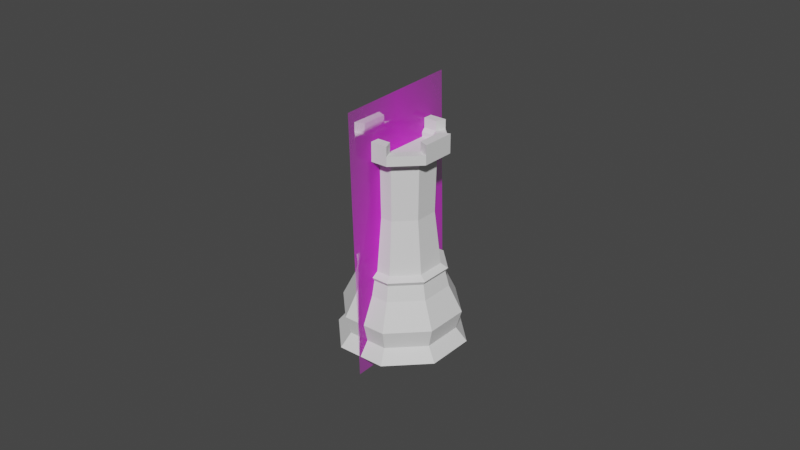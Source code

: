 # Source: Rook.blend  (saved by Blender 2.90.8; exported with 4.5.12 LTS)
import bpy
from mathutils import Matrix  # noqa: F401  (used for matrix-valued properties, if any)

bpy.ops.wm.read_factory_settings(use_empty=True)
scene = bpy.context.scene
scene.name = 'Scene'

# ---- collections
col_collection = bpy.data.collections.new('Collection'); scene.collection.children.link(col_collection)

# ---- images (referenced by path relative to the original .blend; pixels are not part of the script)
import os
ASSET_DIR = os.environ.get("B2B_ASSET_DIR", "")  # directory of the original .blend (textures are referenced by path, not embedded)
HERE = os.path.dirname(os.path.abspath(__file__))  # packed textures are extracted next to this script under _unpacked/

def load_image(name, relpath, width, height, colorspace="sRGB"):
    """Load a texture the original file referenced (path relative to the .blend, or extracted next to this script)."""
    p = next((c for c in (os.path.join(HERE, relpath), os.path.join(ASSET_DIR, relpath)) if relpath and os.path.exists(c)), "")
    if p:
        img = bpy.data.images.load(p, check_existing=True)
        img.name = name
    else:  # same state as the original file: an image datablock whose file is absent (Cycles renders it pink)
        img = bpy.data.images.new(name, width, height)
        img.source = "FILE"
        img.filepath = "//" + (relpath or name)
    img.colorspace_settings.name = colorspace
    return img
img_staunton_rook_png = load_image('Staunton Rook.png', 'Staunton Rook.png', 1024, 1024, 'sRGB')

# ---- materials (node trees are filled in below, after node groups)
mat_staunton_bishop = bpy.data.materials.new('Staunton Bishop')
mat_staunton_bishop.surface_render_method = 'BLENDED'
mat_staunton_bishop.blend_method = 'BLEND'
mat_staunton_bishop.use_transparent_shadow = False

# ---- material node trees
mat_staunton_bishop.use_nodes = True; mat_staunton_bishop.node_tree.nodes.clear()
_N = mat_staunton_bishop.node_tree.nodes; _L = mat_staunton_bishop.node_tree.links
n0 = _N.new('ShaderNodeOutputMaterial'); n0.name = 'Material Output'; n0.location = (300, 300)
n1 = _N.new('ShaderNodeTexImage'); n1.name = 'Image Texture'; n1.location = (-200, 300)
n1.image = img_staunton_rook_png
n1.extension = 'CLIP'
n2 = _N.new('ShaderNodeBsdfPrincipled'); n2.name = 'Principled BSDF'; n2.location = (0, 300)
n2.distribution = 'GGX'
n2.subsurface_method = 'BURLEY'
n2.inputs[3].default_value = 1.45
n2.inputs[27].default_value = (0.0, 0.0, 0.0, 1.0)
n2.inputs[28].default_value = 1.0
_L.new(n1.outputs[0], n2.inputs[0])
_L.new(n1.outputs[1], n2.inputs[4])
_L.new(n2.outputs[0], n0.inputs[0])
n0.is_active_output = True

# ---- world
world_world = bpy.data.worlds.new('World'); scene.world = world_world
world_world.use_nodes = True; world_world.node_tree.nodes.clear()
_N = world_world.node_tree.nodes; _L = world_world.node_tree.links
n0 = _N.new('ShaderNodeOutputWorld'); n0.name = 'World Output'; n0.location = (300, 300)
n1 = _N.new('ShaderNodeBackground'); n1.name = 'Background'; n1.location = (10, 300)
n1.inputs[0].default_value = (0.05088, 0.05088, 0.05088, 1.0)
_L.new(n1.outputs[0], n0.inputs[0])
n0.is_active_output = True
world_world.color = (0.5985, 0.1402, 0.05088)
world_world.use_sun_shadow = False
world_world.sun_shadow_jitter_overblur = 0.0

# ---- meshes
me_rook = bpy.data.meshes.new('Rook')
me_rook.from_pydata([(-0.005456, 0.01317, 0.02765), (0.005456, 0.01317, 0.02765), (0.01317, 0.005456, 0.02765), (0.01317, -0.005456, 0.02765), (0.005456, -0.01317, 0.02765), (-0.005456, -0.01317, 0.02765), (-0.01317, -0.005456, 0.02765), (-0.01317, 0.005456, 0.02765), (-0.006571, 0.01586, 0.007554), (0.006571, 0.01586, 0.007554), (0.01586, 0.006571, 0.007554), (0.01586, -0.006571, 0.007554), (0.006571, -0.01586, 0.007554), (-0.006571, -0.01586, 0.007554), (-0.01586, -0.006571, 0.007554), (-0.01586, 0.006571, 0.007554), (-0.005608, 0.01354, 0.02175), (-0.007196, 0.01737, 0.01346), (0.007196, 0.01737, 0.01346), (0.005608, 0.01354, 0.02175), (0.01737, 0.007196, 0.01346), (0.01354, 0.005608, 0.02175), (0.01737, -0.007196, 0.01346), (0.01354, -0.005608, 0.02175), (0.007196, -0.01737, 0.01346), (0.005608, -0.01354, 0.02175), (-0.007196, -0.01737, 0.01346), (-0.005608, -0.01354, 0.02175), (-0.01737, -0.007196, 0.01346), (-0.01354, -0.005608, 0.02175), (-0.01737, 0.007196, 0.01346), (-0.01354, 0.005608, 0.02175), (0.007868, 0.019, 0.003359), (0.019, 0.007868, 0.003359), (0.019, -0.007868, 0.003359), (0.007868, -0.019, 0.003359), (-0.007868, -0.019, 0.003359), (-0.019, -0.007868, 0.003359), (-0.019, 0.007868, 0.003359), (-0.007868, 0.019, 0.003359), (-0.004747, 0.01146, 0.0), (0.004747, 0.01146, 0.0), (0.01146, 0.004747, 0.0), (0.01146, -0.004747, 0.0), (0.004747, -0.01146, 0.0), (-0.004747, -0.01146, 0.0), (-0.01146, -0.004747, 0.0), (-0.01146, 0.004747, 0.0), (0.004588, 0.01108, 0.02896), (-0.004588, 0.01108, 0.02896), (0.01108, 0.004588, 0.02896), (0.01108, -0.004588, 0.02896), (0.004588, -0.01108, 0.02896), (-0.004588, -0.01108, 0.02896), (-0.01108, -0.004588, 0.02896), (-0.01108, 0.004588, 0.02896), (0.004317, 0.01042, 0.06366), (-0.004317, 0.01042, 0.06366), (0.01042, 0.004317, 0.06366), (0.01042, -0.004317, 0.06366), (0.004317, -0.01042, 0.06366), (-0.004317, -0.01042, 0.06366), (-0.01042, -0.004317, 0.06366), (-0.01042, 0.004317, 0.06366), (0.005411, 0.01306, 0.06433), (-0.005411, 0.01306, 0.06433), (0.01306, 0.005411, 0.06433), (0.01306, -0.005411, 0.06433), (0.005411, -0.01306, 0.06433), (-0.005411, -0.01306, 0.06433), (-0.01306, -0.005411, 0.06433), (-0.01306, 0.005411, 0.06433), (0.003794, 0.00916, 0.06614), (-0.003794, 0.00916, 0.06614), (0.00916, 0.003794, 0.06614), (0.00916, -0.003794, 0.06614), (0.003794, -0.00916, 0.06614), (-0.003794, -0.00916, 0.06614), (-0.00916, -0.003794, 0.06614), (-0.00916, 0.003794, 0.06614), (-0.009548, 0.003955, 0.06228), (-0.003955, 0.009548, 0.06228), (-0.003955, -0.009548, 0.06228), (-0.009548, -0.003955, 0.06228), (0.009548, -0.003955, 0.06228), (0.003955, -0.009548, 0.06228), (0.003955, 0.009548, 0.06228), (0.009548, 0.003955, 0.06228), (0.005411, 0.01306, 0.06728), (-0.005411, 0.01306, 0.06728), (0.01306, 0.005411, 0.06728), (0.01306, -0.005411, 0.06728), (0.005411, -0.01306, 0.06728), (-0.005411, -0.01306, 0.06728), (-0.01306, -0.005411, 0.06728), (-0.01306, 0.005411, 0.06728), (0.005411, 0.01306, 0.07028), (-0.005411, 0.01306, 0.07028), (0.01306, -0.005411, 0.07028), (0.01306, 0.005411, 0.07028), (-0.005411, -0.01306, 0.07028), (0.005411, -0.01306, 0.07028), (-0.01306, 0.005411, 0.07028), (-0.01306, -0.005411, 0.07028), (0.0042, 0.01014, 0.07028), (-0.0042, 0.01014, 0.07028), (0.01014, -0.0042, 0.07028), (0.01014, 0.0042, 0.07028), (-0.0042, -0.01014, 0.07028), (0.0042, -0.01014, 0.07028), (-0.01014, 0.0042, 0.07028), (-0.01014, -0.0042, 0.07028), (0.0042, 0.01014, 0.06728), (-0.0042, 0.01014, 0.06728), (0.01014, 0.0042, 0.06728), (0.01014, -0.0042, 0.06728), (0.0042, -0.01014, 0.06728), (-0.0042, -0.01014, 0.06728), (-0.01014, -0.0042, 0.06728), (-0.01014, 0.0042, 0.06728), (0.003794, 0.00916, 0.0647), (-0.003794, 0.00916, 0.0647), (0.00916, 0.003794, 0.0647), (0.00916, -0.003794, 0.0647), (0.003794, -0.00916, 0.0647), (-0.003794, -0.00916, 0.0647), (-0.00916, -0.003794, 0.0647), (-0.00916, 0.003794, 0.0647), (-0.005153, 0.01244, 0.02644), (0.005153, 0.01244, 0.02644), (0.01244, 0.005153, 0.02644), (0.01244, -0.005153, 0.02644), (0.005153, -0.01244, 0.02644), (-0.005153, -0.01244, 0.02644), (-0.01244, -0.005153, 0.02644), (-0.01244, 0.005153, 0.02644), (-0.003802, 0.00918, 0.04562), (-0.00918, -0.003802, 0.04562), (0.003802, -0.00918, 0.04562), (0.00918, 0.003802, 0.04562), (-0.00918, 0.003802, 0.04562), (-0.003802, -0.00918, 0.04562), (0.00918, -0.003802, 0.04562), (0.003802, 0.00918, 0.04562)], [], [(4, 3, 51, 52), (135, 128, 16, 31), (134, 6, 7, 135), (133, 5, 6, 134), (132, 4, 5, 133), (131, 3, 4, 132), (130, 2, 3, 131), (129, 1, 2, 130), (128, 0, 1, 129), (39, 8, 9, 32), (32, 9, 10, 33), (33, 10, 11, 34), (34, 11, 12, 35), (35, 12, 13, 36), (36, 13, 14, 37), (37, 14, 15, 38), (38, 15, 8, 39), (38, 39, 40, 47), (37, 38, 47, 46), (36, 37, 46, 45), (35, 36, 45, 44), (34, 35, 44, 43), (33, 34, 43, 42), (32, 33, 42, 41), (39, 32, 41, 40), (40, 41, 42, 43, 44, 45, 46, 47), (30, 17, 8, 15), (16, 17, 30, 31), (28, 30, 15, 14), (31, 30, 28, 29), (26, 28, 14, 13), (29, 28, 26, 27), (24, 26, 13, 12), (27, 26, 24, 25), (22, 24, 12, 11), (25, 24, 22, 23), (20, 22, 11, 10), (23, 22, 20, 21), (18, 20, 10, 9), (21, 20, 18, 19), (8, 17, 18, 9), (19, 18, 17, 16), (81, 80, 63, 57), (2, 1, 48, 50), (7, 6, 54, 55), (5, 4, 52, 53), (3, 2, 50, 51), (1, 0, 49, 48), (0, 7, 55, 49), (6, 5, 53, 54), (59, 58, 66, 67), (83, 82, 61, 62), (85, 84, 59, 60), (87, 86, 56, 58), (80, 83, 62, 63), (82, 85, 60, 61), (84, 87, 58, 59), (86, 81, 57, 56), (56, 57, 65, 64), (57, 63, 71, 65), (62, 61, 69, 70), (60, 59, 67, 68), (58, 56, 64, 66), (63, 62, 70, 71), (61, 60, 68, 69), (71, 70, 94, 95), (72, 73, 121, 120), (69, 68, 92, 93), (67, 66, 90, 91), (64, 65, 89, 88), (65, 71, 95, 89), (70, 69, 93, 94), (68, 67, 91, 92), (66, 64, 88, 90), (143, 136, 81, 86), (142, 139, 87, 84), (141, 138, 85, 82), (140, 137, 83, 80), (139, 143, 86, 87), (138, 142, 84, 85), (137, 141, 82, 83), (136, 140, 80, 81), (115, 91, 98, 106), (112, 114, 90, 88), (95, 94, 103, 102), (115, 116, 92, 91), (90, 114, 107, 99), (117, 118, 94, 93), (114, 115, 106, 107), (119, 113, 89, 95), (105, 104, 96, 97), (107, 106, 98, 99), (109, 108, 100, 101), (111, 110, 102, 103), (116, 117, 108, 109), (92, 116, 109, 101), (88, 89, 97, 96), (117, 93, 100, 108), (118, 119, 110, 111), (94, 118, 111, 103), (91, 90, 99, 98), (113, 112, 104, 105), (119, 95, 102, 110), (89, 113, 105, 97), (93, 92, 101, 100), (112, 88, 96, 104), (73, 72, 112, 113), (72, 74, 114, 112), (74, 75, 115, 114), (75, 76, 116, 115), (76, 77, 117, 116), (77, 78, 118, 117), (78, 79, 119, 118), (79, 73, 113, 119), (120, 121, 127, 126, 125, 124, 123, 122), (73, 79, 127, 121), (78, 77, 125, 126), (76, 75, 123, 124), (74, 72, 120, 122), (79, 78, 126, 127), (77, 76, 124, 125), (75, 74, 122, 123), (16, 128, 129, 19), (19, 129, 130, 21), (21, 130, 131, 23), (23, 131, 132, 25), (25, 132, 133, 27), (27, 133, 134, 29), (29, 134, 135, 31), (7, 0, 128, 135), (49, 55, 140, 136), (54, 53, 141, 137), (52, 51, 142, 138), (50, 48, 143, 139), (55, 54, 137, 140), (53, 52, 138, 141), (51, 50, 139, 142), (48, 49, 136, 143)])
_uv = me_rook.uv_layers.new(name='UVMap')
_uv.uv.foreach_set('vector', [0.5, 0.9631, 0.625, 0.9631, 0.625, 1.0, 0.5, 1.0, 0.125, 0.9255, -0.001395, 0.9255, 0.0001967, 0.8148, 0.125, 0.8148, 0.25, 0.9255, 0.25, 0.9631, 0.125, 0.9631, 0.125, 0.9255, 0.375, 0.9255, 0.375, 0.9631, 0.25, 0.9631, 0.25, 0.9255, 0.5, 0.9255, 0.5, 0.9631, 0.375, 0.9631, 0.375, 0.9255, 0.625, 0.9255, 0.625, 0.9631, 0.5, 0.9631, 0.5, 0.9255, 0.75, 0.9255, 0.75, 0.9631, 0.625, 0.9631, 0.625, 0.9255, 0.875, 0.9255, 0.875, 0.9631, 0.75, 0.9631, 0.75, 0.9255, 1.001, 0.9255, 1.002, 0.9631, 0.875, 0.9631, 0.875, 0.9255, 0.9995, 0.624, 1.0, 0.704, 0.875, 0.704, 0.875, 0.624, 0.875, 0.624, 0.875, 0.704, 0.75, 0.704, 0.75, 0.624, 0.75, 0.624, 0.75, 0.704, 0.625, 0.704, 0.625, 0.624, 0.625, 0.624, 0.625, 0.704, 0.5, 0.704, 0.5, 0.624, 0.5, 0.624, 0.5, 0.704, 0.375, 0.704, 0.375, 0.624, 0.375, 0.624, 0.375, 0.704, 0.25, 0.704, 0.25, 0.624, 0.25, 0.624, 0.25, 0.704, 0.125, 0.704, 0.125, 0.624, 0.125, 0.624, 0.125, 0.704, 0.0, 0.704, 0.0004818, 0.624, 0.125, 0.624, 0.0004818, 0.624, 0.75, 0.4655, 0.5976, 0.4024, 0.25, 0.624, 0.125, 0.624, 0.5976, 0.4024, 0.5345, 0.25, 0.375, 0.624, 0.25, 0.624, 0.5345, 0.25, 0.5976, 0.09764, 0.5, 0.624, 0.375, 0.624, 0.5976, 0.09764, 0.75, 0.03453, 0.625, 0.624, 0.5, 0.624, 0.75, 0.03453, 0.9024, 0.09764, 0.75, 0.624, 0.625, 0.624, 0.9024, 0.09764, 0.9655, 0.25, 0.875, 0.624, 0.75, 0.624, 0.9655, 0.25, 0.9024, 0.4024, 0.9995, 0.624, 0.875, 0.624, 0.9024, 0.4024, 0.75, 0.4655, 0.75, 0.4655, 0.9024, 0.4024, 0.9655, 0.25, 0.9024, 0.09764, 0.75, 0.03453, 0.5976, 0.09764, 0.5345, 0.25, 0.5976, 0.4024, 0.125, 0.7641, 0.0002352, 0.7641, 0.0, 0.704, 0.125, 0.704, 0.0001967, 0.8148, 0.0002352, 0.7641, 0.125, 0.7641, 0.125, 0.8148, 0.25, 0.7641, 0.125, 0.7641, 0.125, 0.704, 0.25, 0.704, 0.125, 0.8148, 0.125, 0.7641, 0.25, 0.7641, 0.25, 0.8148, 0.375, 0.7641, 0.25, 0.7641, 0.25, 0.704, 0.375, 0.704, 0.25, 0.8148, 0.25, 0.7641, 0.375, 0.7641, 0.375, 0.8148, 0.5, 0.7641, 0.375, 0.7641, 0.375, 0.704, 0.5, 0.704, 0.375, 0.8148, 0.375, 0.7641, 0.5, 0.7641, 0.5, 0.8148, 0.625, 0.7641, 0.5, 0.7641, 0.5, 0.704, 0.625, 0.704, 0.5, 0.8148, 0.5, 0.7641, 0.625, 0.7641, 0.625, 0.8148, 0.75, 0.7641, 0.625, 0.7641, 0.625, 0.704, 0.75, 0.704, 0.625, 0.8148, 0.625, 0.7641, 0.75, 0.7641, 0.75, 0.8148, 0.875, 0.7641, 0.75, 0.7641, 0.75, 0.704, 0.875, 0.704, 0.75, 0.8148, 0.75, 0.7641, 0.875, 0.7641, 0.875, 0.8148, 1.0, 0.704, 0.9998, 0.7641, 0.875, 0.7641, 0.875, 0.704, 0.875, 0.8148, 0.875, 0.7641, 0.9998, 0.7641, 0.9998, 0.8148, 0.001907, 1.0, 0.125, 1.0, 0.125, 1.0, 0.0, 1.0, 0.75, 0.9631, 0.875, 0.9631, 0.875, 1.0, 0.75, 1.0, 0.125, 0.9631, 0.25, 0.9631, 0.25, 1.0, 0.125, 1.0, 0.375, 0.9631, 0.5, 0.9631, 0.5, 1.0, 0.375, 1.0, 0.625, 0.9631, 0.75, 0.9631, 0.75, 1.0, 0.625, 1.0, 0.875, 0.9631, 1.002, 0.9631, 1.0, 1.0, 0.875, 1.0, -0.00212, 0.9631, 0.125, 0.9631, 0.125, 1.0, 0.0, 1.0, 0.25, 0.9631, 0.375, 0.9631, 0.375, 1.0, 0.25, 1.0, 0.625, 1.0, 0.75, 1.0, 0.75, 1.0, 0.625, 1.0, 0.25, 1.0, 0.375, 1.0, 0.375, 1.0, 0.25, 1.0, 0.5, 1.0, 0.625, 1.0, 0.625, 1.0, 0.5, 1.0, 0.75, 1.0, 0.875, 1.0, 0.875, 1.0, 0.75, 1.0, 0.125, 1.0, 0.25, 1.0, 0.25, 1.0, 0.125, 1.0, 0.375, 1.0, 0.5, 1.0, 0.5, 1.0, 0.375, 1.0, 0.625, 1.0, 0.75, 1.0, 0.75, 1.0, 0.625, 1.0, 0.875, 1.0, 0.9981, 1.0, 1.0, 1.0, 0.875, 1.0, 0.875, 1.0, 1.0, 1.0, 1.0, 1.0, 0.875, 1.0, 0.0, 1.0, 0.125, 1.0, 0.125, 1.0, 0.0, 1.0, 0.25, 1.0, 0.375, 1.0, 0.375, 1.0, 0.25, 1.0, 0.5, 1.0, 0.625, 1.0, 0.625, 1.0, 0.5, 1.0, 0.75, 1.0, 0.875, 1.0, 0.875, 1.0, 0.75, 1.0, 0.125, 1.0, 0.25, 1.0, 0.25, 1.0, 0.125, 1.0, 0.375, 1.0, 0.5, 1.0, 0.5, 1.0, 0.375, 1.0, 0.125, 1.0, 0.25, 1.0, 0.25, 1.0, 0.125, 1.0, 0.6486, 1.0, 0.2264, 1.0, 0.2264, 1.0, 0.6486, 1.0, 0.375, 1.0, 0.5, 1.0, 0.5, 1.0, 0.375, 1.0, 0.625, 1.0, 0.75, 1.0, 0.75, 1.0, 0.625, 1.0, 0.875, 1.0, 1.0, 1.0, 1.0, 1.0, 0.875, 1.0, 0.0, 1.0, 0.125, 1.0, 0.125, 1.0, 0.0, 1.0, 0.25, 1.0, 0.375, 1.0, 0.375, 1.0, 0.25, 1.0, 0.5, 1.0, 0.625, 1.0, 0.625, 1.0, 0.5, 1.0, 0.75, 1.0, 0.875, 1.0, 0.875, 1.0, 0.75, 1.0, 0.875, 1.0, 0.9922, 1.0, 0.9981, 1.0, 0.875, 1.0, 0.625, 1.0, 0.75, 1.0, 0.75, 1.0, 0.625, 1.0, 0.375, 1.0, 0.5, 1.0, 0.5, 1.0, 0.375, 1.0, 0.125, 1.0, 0.25, 1.0, 0.25, 1.0, 0.125, 1.0, 0.75, 1.0, 0.875, 1.0, 0.875, 1.0, 0.75, 1.0, 0.5, 1.0, 0.625, 1.0, 0.625, 1.0, 0.5, 1.0, 0.25, 1.0, 0.375, 1.0, 0.375, 1.0, 0.25, 1.0, 0.007765, 1.0, 0.125, 1.0, 0.125, 1.0, 0.001907, 1.0, 0.5985, 1.0, 0.625, 1.0, 0.625, 1.0, 0.5985, 1.0, 0.6945, 1.0, 0.6965, 1.0, 0.75, 1.0, 0.875, 1.0, 0.125, 1.0, 0.25, 1.0, 0.25, 1.0, 0.125, 1.0, 0.5985, 1.0, 0.4917, 1.0, 0.5, 1.0, 0.625, 1.0, 0.75, 1.0, 0.6965, 1.0, 0.6965, 1.0, 0.75, 1.0, 0.3833, 1.0, 0.2765, 1.0, 0.25, 1.0, 0.375, 1.0, 0.6965, 1.0, 0.5985, 1.0, 0.5985, 1.0, 0.6965, 1.0, 0.1785, 1.0, 0.1805, 1.0, 0.0, 1.0, 0.125, 1.0, 0.1805, 1.0, 0.6945, 1.0, 0.875, 1.0, 0.0, 1.0, 0.6965, 1.0, 0.5985, 1.0, 0.625, 1.0, 0.75, 1.0, 0.4917, 1.0, 0.3833, 1.0, 0.375, 1.0, 0.5, 1.0, 0.2765, 1.0, 0.1785, 1.0, 0.125, 1.0, 0.25, 1.0, 0.4917, 1.0, 0.3833, 1.0, 0.3833, 1.0, 0.4917, 1.0, 0.5, 1.0, 0.4917, 1.0, 0.4917, 1.0, 0.5, 1.0, 0.875, 1.0, 1.0, 1.0, 1.0, 1.0, 0.875, 1.0, 0.3833, 1.0, 0.375, 1.0, 0.375, 1.0, 0.3833, 1.0, 0.2765, 1.0, 0.1785, 1.0, 0.1785, 1.0, 0.2765, 1.0, 0.25, 1.0, 0.2765, 1.0, 0.2765, 1.0, 0.25, 1.0, 0.625, 1.0, 0.75, 1.0, 0.75, 1.0, 0.625, 1.0, 0.1805, 1.0, 0.6945, 1.0, 0.6945, 1.0, 0.1805, 1.0, 0.1785, 1.0, 0.125, 1.0, 0.125, 1.0, 0.1785, 1.0, 0.0, 1.0, 0.1805, 1.0, 0.1805, 1.0, 0.0, 1.0, 0.375, 1.0, 0.5, 1.0, 0.5, 1.0, 0.375, 1.0, 0.6945, 1.0, 0.875, 1.0, 0.875, 1.0, 0.6945, 1.0, 0.2264, 1.0, 0.6486, 1.0, 0.6945, 1.0, 0.1805, 1.0, 0.6486, 1.0, 0.6738, 1.0, 0.6965, 1.0, 0.6945, 1.0, 0.6738, 1.0, 0.5884, 1.0, 0.5985, 1.0, 0.6965, 1.0, 0.5884, 1.0, 0.4886, 1.0, 0.4917, 1.0, 0.5985, 1.0, 0.4886, 1.0, 0.3864, 1.0, 0.3833, 1.0, 0.4917, 1.0, 0.3864, 1.0, 0.2866, 1.0, 0.2765, 1.0, 0.3833, 1.0, 0.2866, 1.0, 0.2012, 1.0, 0.1785, 1.0, 0.2765, 1.0, 0.2012, 1.0, 0.2264, 1.0, 0.1805, 1.0, 0.1785, 1.0, 0.6486, 1.0, 0.2264, 1.0, 0.2012, 1.0, 0.2866, 1.0, 0.3864, 1.0, 0.4886, 1.0, 0.5884, 1.0, 0.6738, 1.0, 0.2264, 1.0, 0.2012, 1.0, 0.2012, 1.0, 0.2264, 1.0, 0.2866, 1.0, 0.3864, 1.0, 0.3864, 1.0, 0.2866, 1.0, 0.4886, 1.0, 0.5884, 1.0, 0.5884, 1.0, 0.4886, 1.0, 0.6738, 1.0, 0.6486, 1.0, 0.6486, 1.0, 0.6738, 1.0, 0.2012, 1.0, 0.2866, 1.0, 0.2866, 1.0, 0.2012, 1.0, 0.3864, 1.0, 0.4886, 1.0, 0.4886, 1.0, 0.3864, 1.0, 0.5884, 1.0, 0.6738, 1.0, 0.6738, 1.0, 0.5884, 1.0, 0.9998, 0.8148, 1.001, 0.9255, 0.875, 0.9255, 0.875, 0.8148, 0.875, 0.8148, 0.875, 0.9255, 0.75, 0.9255, 0.75, 0.8148, 0.75, 0.8148, 0.75, 0.9255, 0.625, 0.9255, 0.625, 0.8148, 0.625, 0.8148, 0.625, 0.9255, 0.5, 0.9255, 0.5, 0.8148, 0.5, 0.8148, 0.5, 0.9255, 0.375, 0.9255, 0.375, 0.8148, 0.375, 0.8148, 0.375, 0.9255, 0.25, 0.9255, 0.25, 0.8148, 0.25, 0.8148, 0.25, 0.9255, 0.125, 0.9255, 0.125, 0.8148, 0.125, 0.9631, -0.00212, 0.9631, -0.001395, 0.9255, 0.125, 0.9255, 0.0, 1.0, 0.125, 1.0, 0.125, 1.0, 0.007765, 1.0, 0.25, 1.0, 0.375, 1.0, 0.375, 1.0, 0.25, 1.0, 0.5, 1.0, 0.625, 1.0, 0.625, 1.0, 0.5, 1.0, 0.75, 1.0, 0.875, 1.0, 0.875, 1.0, 0.75, 1.0, 0.125, 1.0, 0.25, 1.0, 0.25, 1.0, 0.125, 1.0, 0.375, 1.0, 0.5, 1.0, 0.5, 1.0, 0.375, 1.0, 0.625, 1.0, 0.75, 1.0, 0.75, 1.0, 0.625, 1.0, 0.875, 1.0, 1.0, 1.0, 0.9922, 1.0, 0.875, 1.0])
me_rook.use_remesh_fix_poles = True
me_rook.use_remesh_preserve_attributes = False
me_rook.use_mirror_vertex_groups = False
me_rook.update()
me_staunton_bishop_001 = bpy.data.meshes.new('Staunton Bishop.001')
me_staunton_bishop_001.from_pydata([(2.713e-09, 0.02001, -0.002062), (9.637e-10, -0.02001, -0.002062), (-9.637e-10, 0.02001, 0.08205), (-2.713e-09, -0.02001, 0.08205)], [], [(0, 1, 3, 2)])
_uv = me_staunton_bishop_001.uv_layers.new(name='UVMap')
_uv.uv.foreach_set('vector', [0.0, 0.0, 1.0, 0.0, 1.0, 1.0, 0.0, 1.0])
me_staunton_bishop_001.materials.append(mat_staunton_bishop)
me_staunton_bishop_001.use_remesh_fix_poles = True
me_staunton_bishop_001.use_remesh_preserve_attributes = False
me_staunton_bishop_001.use_mirror_x = True
me_staunton_bishop_001.update()

# ---- objects
ob_rook = bpy.data.objects.new('Rook', me_rook)
ob_staunton_rook = bpy.data.objects.new('Staunton Rook', me_staunton_bishop_001)

# ---- transforms, parenting, visibility, modifiers, constraints
ob_rook.location = (0.0, 0.0, 0.0)
ob_rook.lineart.crease_threshold = 0.0
ob_staunton_rook.location = (0.0, 0.000484, 2.088e-05)
ob_staunton_rook.rotation_euler = (0.03256, -7.228e-18, -1.177e-19)
ob_staunton_rook.lineart.crease_threshold = 0.0
ob_staunton_rook.use_mesh_mirror_x = True

# ---- collection membership
col_collection.objects.link(ob_rook)
col_collection.objects.link(ob_staunton_rook)

# ---- scene / render settings (as saved in the file)
scene.frame_start = 1; scene.frame_end = 250; scene.frame_set(1)
scene.render.engine = 'BLENDER_EEVEE_NEXT'
scene.cycles.use_denoising = False
scene.cycles.samples = 128
scene.cycles.sampling_pattern = 'TABULATED_SOBOL'
scene.cycles.use_adaptive_sampling = False
scene.cycles.use_light_tree = False
scene.view_settings.view_transform = 'Filmic'
bpy.context.view_layer.update()

# ---- added for rendering (the .blend has no active camera and no usable light): camera, sun
cam_auto = bpy.data.cameras.new('AutoCamera')
cam_auto.lens = 50.0
cam_auto.sensor_width = 36.0
cam_auto.clip_end = 1000.0
ob_auto_camera = bpy.data.objects.new('AutoCamera', cam_auto)
scene.collection.objects.link(ob_auto_camera)
ob_auto_camera.location = (0.185045, -0.222872, 0.188032)
ob_auto_camera.rotation_euler = (1.09748, -7.21219e-08, 0.694738)
scene.camera = ob_auto_camera
light_auto_sun = bpy.data.lights.new('AutoSun', 'SUN')
light_auto_sun.energy = 3.0
light_auto_sun.angle = 0.0523599
ob_auto_sun = bpy.data.objects.new('AutoSun', light_auto_sun)
scene.collection.objects.link(ob_auto_sun)
ob_auto_sun.rotation_euler = (0.872665, 0.174533, 0.523599)
bpy.context.view_layer.update()
